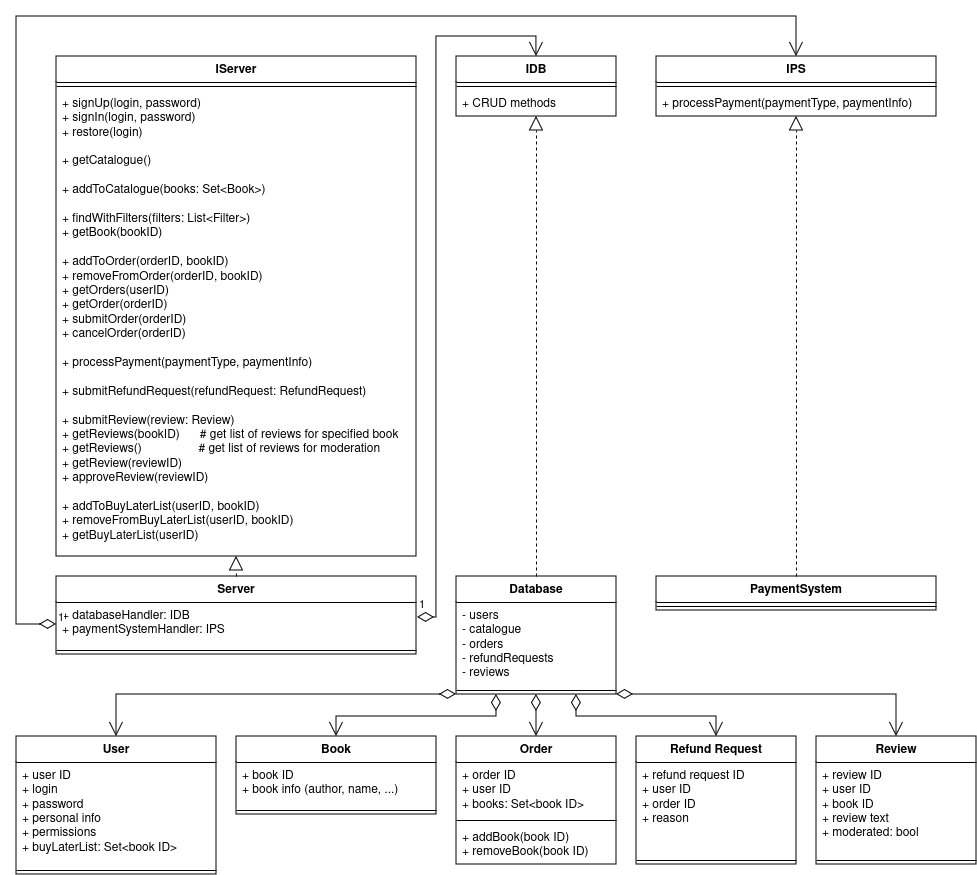

The diagram above was exported from draw.io. Its source (the exported page's mxGraphModel, read from the mxfile embedded in the PNG):
<mxGraphModel dx="1362" dy="916" grid="1" gridSize="10" guides="1" tooltips="1" connect="1" arrows="1" fold="1" page="1" pageScale="1" pageWidth="850" pageHeight="1100" math="0" shadow="0">
  <root>
    <mxCell id="0" />
    <mxCell id="1" parent="0" />
    <mxCell id="4xrJ8qp__skgGxHA7bpz-4" value="User" style="swimlane;fontStyle=1;align=center;verticalAlign=top;childLayout=stackLayout;horizontal=1;startSize=26;horizontalStack=0;resizeParent=1;resizeParentMax=0;resizeLast=0;collapsible=1;marginBottom=0;whiteSpace=wrap;html=1;" vertex="1" parent="1">
      <mxGeometry x="40" y="740" width="200" height="138" as="geometry" />
    </mxCell>
    <mxCell id="4xrJ8qp__skgGxHA7bpz-5" value="&lt;div&gt;+ user ID&lt;br&gt;&lt;/div&gt;&lt;div&gt;+ login&lt;/div&gt;&lt;div&gt;+ password&lt;br&gt;&lt;/div&gt;&lt;div&gt;+ personal info&lt;br&gt;&lt;/div&gt;&lt;div&gt;+ permissions&lt;br&gt;&lt;/div&gt;&lt;div&gt;+ buyLaterList: Set&amp;lt;book ID&amp;gt;&lt;br&gt;&lt;/div&gt;" style="text;strokeColor=none;fillColor=none;align=left;verticalAlign=top;spacingLeft=4;spacingRight=4;overflow=hidden;rotatable=0;points=[[0,0.5],[1,0.5]];portConstraint=eastwest;whiteSpace=wrap;html=1;" vertex="1" parent="4xrJ8qp__skgGxHA7bpz-4">
      <mxGeometry y="26" width="200" height="104" as="geometry" />
    </mxCell>
    <mxCell id="4xrJ8qp__skgGxHA7bpz-6" value="" style="line;strokeWidth=1;fillColor=none;align=left;verticalAlign=middle;spacingTop=-1;spacingLeft=3;spacingRight=3;rotatable=0;labelPosition=right;points=[];portConstraint=eastwest;strokeColor=inherit;" vertex="1" parent="4xrJ8qp__skgGxHA7bpz-4">
      <mxGeometry y="130" width="200" height="8" as="geometry" />
    </mxCell>
    <mxCell id="4xrJ8qp__skgGxHA7bpz-8" value="Order" style="swimlane;fontStyle=1;align=center;verticalAlign=top;childLayout=stackLayout;horizontal=1;startSize=26;horizontalStack=0;resizeParent=1;resizeParentMax=0;resizeLast=0;collapsible=1;marginBottom=0;whiteSpace=wrap;html=1;" vertex="1" parent="1">
      <mxGeometry x="480" y="740" width="160" height="128" as="geometry" />
    </mxCell>
    <mxCell id="4xrJ8qp__skgGxHA7bpz-9" value="+ order ID&lt;br&gt;&lt;div&gt;+ user ID&lt;br&gt;&lt;/div&gt;&lt;div&gt;+ books: Set&amp;lt;book ID&amp;gt;&lt;/div&gt;" style="text;strokeColor=none;fillColor=none;align=left;verticalAlign=top;spacingLeft=4;spacingRight=4;overflow=hidden;rotatable=0;points=[[0,0.5],[1,0.5]];portConstraint=eastwest;whiteSpace=wrap;html=1;" vertex="1" parent="4xrJ8qp__skgGxHA7bpz-8">
      <mxGeometry y="26" width="160" height="54" as="geometry" />
    </mxCell>
    <mxCell id="4xrJ8qp__skgGxHA7bpz-10" value="" style="line;strokeWidth=1;fillColor=none;align=left;verticalAlign=middle;spacingTop=-1;spacingLeft=3;spacingRight=3;rotatable=0;labelPosition=right;points=[];portConstraint=eastwest;strokeColor=inherit;" vertex="1" parent="4xrJ8qp__skgGxHA7bpz-8">
      <mxGeometry y="80" width="160" height="8" as="geometry" />
    </mxCell>
    <mxCell id="4xrJ8qp__skgGxHA7bpz-11" value="&lt;div&gt;+ addBook(book ID)&lt;/div&gt;&lt;div&gt;+ removeBook(book ID)&lt;br&gt;&lt;/div&gt;" style="text;strokeColor=none;fillColor=none;align=left;verticalAlign=top;spacingLeft=4;spacingRight=4;overflow=hidden;rotatable=0;points=[[0,0.5],[1,0.5]];portConstraint=eastwest;whiteSpace=wrap;html=1;" vertex="1" parent="4xrJ8qp__skgGxHA7bpz-8">
      <mxGeometry y="88" width="160" height="40" as="geometry" />
    </mxCell>
    <mxCell id="4xrJ8qp__skgGxHA7bpz-16" value="Database" style="swimlane;fontStyle=1;align=center;verticalAlign=top;childLayout=stackLayout;horizontal=1;startSize=26;horizontalStack=0;resizeParent=1;resizeParentMax=0;resizeLast=0;collapsible=1;marginBottom=0;whiteSpace=wrap;html=1;" vertex="1" parent="1">
      <mxGeometry x="480" y="580" width="160" height="118" as="geometry" />
    </mxCell>
    <mxCell id="4xrJ8qp__skgGxHA7bpz-17" value="&lt;div&gt;- users&lt;/div&gt;&lt;div&gt;- catalogue&lt;/div&gt;&lt;div&gt;- orders&lt;br&gt;&lt;/div&gt;&lt;div&gt;- refundRequests&lt;/div&gt;&lt;div&gt;- reviews&lt;br&gt;&lt;/div&gt;" style="text;strokeColor=none;fillColor=none;align=left;verticalAlign=top;spacingLeft=4;spacingRight=4;overflow=hidden;rotatable=0;points=[[0,0.5],[1,0.5]];portConstraint=eastwest;whiteSpace=wrap;html=1;" vertex="1" parent="4xrJ8qp__skgGxHA7bpz-16">
      <mxGeometry y="26" width="160" height="84" as="geometry" />
    </mxCell>
    <mxCell id="4xrJ8qp__skgGxHA7bpz-18" value="" style="line;strokeWidth=1;fillColor=none;align=left;verticalAlign=middle;spacingTop=-1;spacingLeft=3;spacingRight=3;rotatable=0;labelPosition=right;points=[];portConstraint=eastwest;strokeColor=inherit;" vertex="1" parent="4xrJ8qp__skgGxHA7bpz-16">
      <mxGeometry y="110" width="160" height="8" as="geometry" />
    </mxCell>
    <mxCell id="4xrJ8qp__skgGxHA7bpz-20" value="IServer" style="swimlane;fontStyle=1;align=center;verticalAlign=top;childLayout=stackLayout;horizontal=1;startSize=26;horizontalStack=0;resizeParent=1;resizeParentMax=0;resizeLast=0;collapsible=1;marginBottom=0;whiteSpace=wrap;html=1;" vertex="1" parent="1">
      <mxGeometry x="80" y="60" width="360" height="500" as="geometry" />
    </mxCell>
    <mxCell id="4xrJ8qp__skgGxHA7bpz-22" value="" style="line;strokeWidth=1;fillColor=none;align=left;verticalAlign=middle;spacingTop=-1;spacingLeft=3;spacingRight=3;rotatable=0;labelPosition=right;points=[];portConstraint=eastwest;strokeColor=inherit;" vertex="1" parent="4xrJ8qp__skgGxHA7bpz-20">
      <mxGeometry y="26" width="360" height="8" as="geometry" />
    </mxCell>
    <mxCell id="4xrJ8qp__skgGxHA7bpz-23" value="&lt;div&gt;+ signUp(login, password)&lt;/div&gt;&lt;div&gt;+ signIn(login, password)&lt;/div&gt;&lt;div&gt;+ restore(login)&lt;br&gt;&lt;/div&gt;&lt;div&gt;&lt;br&gt;&lt;/div&gt;&lt;div&gt;+ getCatalogue()&lt;/div&gt;&lt;div&gt;&lt;br&gt;&lt;/div&gt;&lt;div&gt;+ addToCatalogue(books: Set&amp;lt;Book&amp;gt;)&lt;/div&gt;&lt;div&gt;&lt;br&gt;&lt;/div&gt;&lt;div&gt;+ findWithFilters(filters: List&amp;lt;Filter&amp;gt;)&lt;br&gt;&lt;/div&gt;&lt;div&gt;+ getBook(bookID)&lt;br&gt;&lt;/div&gt;&lt;div&gt;&lt;br&gt;&lt;/div&gt;&lt;div&gt;+ addToOrder(orderID, bookID)&lt;/div&gt;&lt;div&gt;+ removeFromOrder(orderID, bookID)&lt;/div&gt;&lt;div&gt;+ getOrders(userID)&lt;br&gt;&lt;/div&gt;&lt;div&gt;+ getOrder(orderID)&lt;br&gt;&lt;/div&gt;&lt;div&gt;+ submitOrder(orderID)&lt;/div&gt;&lt;div&gt;+ cancelOrder(orderID)&lt;/div&gt;&lt;div&gt;&lt;br&gt;&lt;/div&gt;&lt;div&gt;+ processPayment(paymentType, paymentInfo)&lt;/div&gt;&lt;div&gt;&lt;br&gt;&lt;/div&gt;&lt;div&gt;+ submitRefundRequest(refundRequest: RefundRequest)&lt;/div&gt;&lt;div&gt;&lt;br&gt;&lt;/div&gt;&lt;div&gt;+ submitReview(review: Review)&lt;/div&gt;&lt;div&gt;+ getReviews(bookID)&amp;nbsp;&amp;nbsp;&amp;nbsp;&amp;nbsp;&amp;nbsp; # get list of reviews for specified book&lt;br&gt;&lt;/div&gt;&lt;div&gt;+ getReviews()&amp;nbsp;&amp;nbsp;&amp;nbsp;&amp;nbsp;&amp;nbsp;&amp;nbsp;&amp;nbsp;&amp;nbsp;&amp;nbsp;&amp;nbsp;&amp;nbsp;&amp;nbsp;&amp;nbsp;&amp;nbsp;&amp;nbsp;&amp;nbsp; # get list of reviews for moderation&lt;br&gt;&lt;/div&gt;&lt;div&gt;+ getReview(reviewID)&lt;br&gt;&lt;/div&gt;&lt;div&gt;+ approveReview(reviewID)&lt;br&gt;&lt;/div&gt;&lt;div&gt;&lt;br&gt;&lt;/div&gt;&lt;div&gt;+ addToBuyLaterList(userID, bookID)&lt;/div&gt;&lt;div&gt;+ removeFromBuyLaterList(userID, bookID)&lt;/div&gt;&lt;div&gt;+ getBuyLaterList(userID)&lt;br&gt;&lt;/div&gt;" style="text;strokeColor=none;fillColor=none;align=left;verticalAlign=top;spacingLeft=4;spacingRight=4;overflow=hidden;rotatable=0;points=[[0,0.5],[1,0.5]];portConstraint=eastwest;whiteSpace=wrap;html=1;" vertex="1" parent="4xrJ8qp__skgGxHA7bpz-20">
      <mxGeometry y="34" width="360" height="466" as="geometry" />
    </mxCell>
    <mxCell id="4xrJ8qp__skgGxHA7bpz-25" value="IPS" style="swimlane;fontStyle=1;align=center;verticalAlign=top;childLayout=stackLayout;horizontal=1;startSize=26;horizontalStack=0;resizeParent=1;resizeParentMax=0;resizeLast=0;collapsible=1;marginBottom=0;whiteSpace=wrap;html=1;" vertex="1" parent="1">
      <mxGeometry x="680" y="60" width="280" height="60" as="geometry" />
    </mxCell>
    <mxCell id="4xrJ8qp__skgGxHA7bpz-27" value="" style="line;strokeWidth=1;fillColor=none;align=left;verticalAlign=middle;spacingTop=-1;spacingLeft=3;spacingRight=3;rotatable=0;labelPosition=right;points=[];portConstraint=eastwest;strokeColor=inherit;" vertex="1" parent="4xrJ8qp__skgGxHA7bpz-25">
      <mxGeometry y="26" width="280" height="8" as="geometry" />
    </mxCell>
    <mxCell id="4xrJ8qp__skgGxHA7bpz-28" value="+ processPayment(paymentType, paymentInfo)" style="text;strokeColor=none;fillColor=none;align=left;verticalAlign=top;spacingLeft=4;spacingRight=4;overflow=hidden;rotatable=0;points=[[0,0.5],[1,0.5]];portConstraint=eastwest;whiteSpace=wrap;html=1;" vertex="1" parent="4xrJ8qp__skgGxHA7bpz-25">
      <mxGeometry y="34" width="280" height="26" as="geometry" />
    </mxCell>
    <mxCell id="4xrJ8qp__skgGxHA7bpz-29" value="Book" style="swimlane;fontStyle=1;align=center;verticalAlign=top;childLayout=stackLayout;horizontal=1;startSize=26;horizontalStack=0;resizeParent=1;resizeParentMax=0;resizeLast=0;collapsible=1;marginBottom=0;whiteSpace=wrap;html=1;" vertex="1" parent="1">
      <mxGeometry x="260" y="740" width="200" height="78" as="geometry" />
    </mxCell>
    <mxCell id="4xrJ8qp__skgGxHA7bpz-30" value="&lt;div&gt;+ book ID&lt;/div&gt;&lt;div&gt;+ book info (author, name, ...)&lt;br&gt;&lt;/div&gt;" style="text;strokeColor=none;fillColor=none;align=left;verticalAlign=top;spacingLeft=4;spacingRight=4;overflow=hidden;rotatable=0;points=[[0,0.5],[1,0.5]];portConstraint=eastwest;whiteSpace=wrap;html=1;" vertex="1" parent="4xrJ8qp__skgGxHA7bpz-29">
      <mxGeometry y="26" width="200" height="44" as="geometry" />
    </mxCell>
    <mxCell id="4xrJ8qp__skgGxHA7bpz-31" value="" style="line;strokeWidth=1;fillColor=none;align=left;verticalAlign=middle;spacingTop=-1;spacingLeft=3;spacingRight=3;rotatable=0;labelPosition=right;points=[];portConstraint=eastwest;strokeColor=inherit;" vertex="1" parent="4xrJ8qp__skgGxHA7bpz-29">
      <mxGeometry y="70" width="200" height="8" as="geometry" />
    </mxCell>
    <mxCell id="4xrJ8qp__skgGxHA7bpz-33" value="IDB" style="swimlane;fontStyle=1;align=center;verticalAlign=top;childLayout=stackLayout;horizontal=1;startSize=26;horizontalStack=0;resizeParent=1;resizeParentMax=0;resizeLast=0;collapsible=1;marginBottom=0;whiteSpace=wrap;html=1;" vertex="1" parent="1">
      <mxGeometry x="480" y="60" width="160" height="60" as="geometry" />
    </mxCell>
    <mxCell id="4xrJ8qp__skgGxHA7bpz-35" value="" style="line;strokeWidth=1;fillColor=none;align=left;verticalAlign=middle;spacingTop=-1;spacingLeft=3;spacingRight=3;rotatable=0;labelPosition=right;points=[];portConstraint=eastwest;strokeColor=inherit;" vertex="1" parent="4xrJ8qp__skgGxHA7bpz-33">
      <mxGeometry y="26" width="160" height="8" as="geometry" />
    </mxCell>
    <mxCell id="4xrJ8qp__skgGxHA7bpz-36" value="+ CRUD methods" style="text;strokeColor=none;fillColor=none;align=left;verticalAlign=top;spacingLeft=4;spacingRight=4;overflow=hidden;rotatable=0;points=[[0,0.5],[1,0.5]];portConstraint=eastwest;whiteSpace=wrap;html=1;" vertex="1" parent="4xrJ8qp__skgGxHA7bpz-33">
      <mxGeometry y="34" width="160" height="26" as="geometry" />
    </mxCell>
    <mxCell id="4xrJ8qp__skgGxHA7bpz-37" value="Server" style="swimlane;fontStyle=1;align=center;verticalAlign=top;childLayout=stackLayout;horizontal=1;startSize=26;horizontalStack=0;resizeParent=1;resizeParentMax=0;resizeLast=0;collapsible=1;marginBottom=0;whiteSpace=wrap;html=1;" vertex="1" parent="1">
      <mxGeometry x="80" y="580" width="360" height="78" as="geometry" />
    </mxCell>
    <mxCell id="4xrJ8qp__skgGxHA7bpz-38" value="&lt;div&gt;+ databaseHandler: IDB&lt;/div&gt;&lt;div&gt;+ paymentSystemHandler: IPS&lt;/div&gt;" style="text;strokeColor=none;fillColor=none;align=left;verticalAlign=top;spacingLeft=4;spacingRight=4;overflow=hidden;rotatable=0;points=[[0,0.5],[1,0.5]];portConstraint=eastwest;whiteSpace=wrap;html=1;" vertex="1" parent="4xrJ8qp__skgGxHA7bpz-37">
      <mxGeometry y="26" width="360" height="44" as="geometry" />
    </mxCell>
    <mxCell id="4xrJ8qp__skgGxHA7bpz-39" value="" style="line;strokeWidth=1;fillColor=none;align=left;verticalAlign=middle;spacingTop=-1;spacingLeft=3;spacingRight=3;rotatable=0;labelPosition=right;points=[];portConstraint=eastwest;strokeColor=inherit;" vertex="1" parent="4xrJ8qp__skgGxHA7bpz-37">
      <mxGeometry y="70" width="360" height="8" as="geometry" />
    </mxCell>
    <mxCell id="4xrJ8qp__skgGxHA7bpz-42" value="PaymentSystem" style="swimlane;fontStyle=1;align=center;verticalAlign=top;childLayout=stackLayout;horizontal=1;startSize=26;horizontalStack=0;resizeParent=1;resizeParentMax=0;resizeLast=0;collapsible=1;marginBottom=0;whiteSpace=wrap;html=1;" vertex="1" parent="1">
      <mxGeometry x="680" y="580" width="280" height="34" as="geometry" />
    </mxCell>
    <mxCell id="4xrJ8qp__skgGxHA7bpz-44" value="" style="line;strokeWidth=1;fillColor=none;align=left;verticalAlign=middle;spacingTop=-1;spacingLeft=3;spacingRight=3;rotatable=0;labelPosition=right;points=[];portConstraint=eastwest;strokeColor=inherit;" vertex="1" parent="4xrJ8qp__skgGxHA7bpz-42">
      <mxGeometry y="26" width="280" height="8" as="geometry" />
    </mxCell>
    <mxCell id="4xrJ8qp__skgGxHA7bpz-46" value="" style="endArrow=block;dashed=1;endFill=0;endSize=12;html=1;rounded=0;exitX=0.5;exitY=0;exitDx=0;exitDy=0;" edge="1" parent="1" source="4xrJ8qp__skgGxHA7bpz-37" target="4xrJ8qp__skgGxHA7bpz-23">
      <mxGeometry width="160" relative="1" as="geometry">
        <mxPoint x="130" y="650" as="sourcePoint" />
        <mxPoint x="290" y="650" as="targetPoint" />
      </mxGeometry>
    </mxCell>
    <mxCell id="4xrJ8qp__skgGxHA7bpz-47" value="" style="endArrow=block;dashed=1;endFill=0;endSize=12;html=1;rounded=0;exitX=0.5;exitY=0;exitDx=0;exitDy=0;entryX=0.5;entryY=1;entryDx=0;entryDy=0;" edge="1" parent="1" source="4xrJ8qp__skgGxHA7bpz-16" target="4xrJ8qp__skgGxHA7bpz-33">
      <mxGeometry width="160" relative="1" as="geometry">
        <mxPoint x="440" y="530" as="sourcePoint" />
        <mxPoint x="600" y="530" as="targetPoint" />
      </mxGeometry>
    </mxCell>
    <mxCell id="4xrJ8qp__skgGxHA7bpz-48" value="" style="endArrow=block;dashed=1;endFill=0;endSize=12;html=1;rounded=0;exitX=0.5;exitY=0;exitDx=0;exitDy=0;" edge="1" parent="1" source="4xrJ8qp__skgGxHA7bpz-42" target="4xrJ8qp__skgGxHA7bpz-28">
      <mxGeometry width="160" relative="1" as="geometry">
        <mxPoint x="440" y="530" as="sourcePoint" />
        <mxPoint x="600" y="530" as="targetPoint" />
      </mxGeometry>
    </mxCell>
    <mxCell id="4xrJ8qp__skgGxHA7bpz-49" value="1" style="endArrow=open;html=1;endSize=12;startArrow=diamondThin;startSize=14;startFill=0;edgeStyle=orthogonalEdgeStyle;align=left;verticalAlign=bottom;rounded=0;exitX=1.003;exitY=0.341;exitDx=0;exitDy=0;exitPerimeter=0;entryX=0.5;entryY=0;entryDx=0;entryDy=0;" edge="1" parent="1" source="4xrJ8qp__skgGxHA7bpz-38" target="4xrJ8qp__skgGxHA7bpz-33">
      <mxGeometry x="-1" y="3" relative="1" as="geometry">
        <mxPoint x="440" y="530" as="sourcePoint" />
        <mxPoint x="460" y="120" as="targetPoint" />
        <Array as="points">
          <mxPoint x="460" y="621" />
          <mxPoint x="460" y="40" />
          <mxPoint x="560" y="40" />
        </Array>
      </mxGeometry>
    </mxCell>
    <mxCell id="4xrJ8qp__skgGxHA7bpz-50" value="1" style="endArrow=open;html=1;endSize=12;startArrow=diamondThin;startSize=14;startFill=0;edgeStyle=orthogonalEdgeStyle;align=left;verticalAlign=bottom;rounded=0;exitX=0;exitY=0.5;exitDx=0;exitDy=0;entryX=0.5;entryY=0;entryDx=0;entryDy=0;" edge="1" parent="1" source="4xrJ8qp__skgGxHA7bpz-38" target="4xrJ8qp__skgGxHA7bpz-25">
      <mxGeometry x="-1" y="3" relative="1" as="geometry">
        <mxPoint x="50" y="628" as="sourcePoint" />
        <mxPoint x="790" y="140" as="targetPoint" />
        <Array as="points">
          <mxPoint x="40" y="628" />
          <mxPoint x="40" y="20" />
          <mxPoint x="820" y="20" />
        </Array>
      </mxGeometry>
    </mxCell>
    <mxCell id="4xrJ8qp__skgGxHA7bpz-51" value="Refund Request" style="swimlane;fontStyle=1;align=center;verticalAlign=top;childLayout=stackLayout;horizontal=1;startSize=26;horizontalStack=0;resizeParent=1;resizeParentMax=0;resizeLast=0;collapsible=1;marginBottom=0;whiteSpace=wrap;html=1;" vertex="1" parent="1">
      <mxGeometry x="660" y="740" width="160" height="128" as="geometry" />
    </mxCell>
    <mxCell id="4xrJ8qp__skgGxHA7bpz-52" value="&lt;div&gt;+ refund request ID&lt;/div&gt;&lt;div&gt;+ user ID&lt;/div&gt;&lt;div&gt;+ order ID&lt;/div&gt;&lt;div&gt;+ reason&lt;br&gt;&lt;/div&gt;" style="text;strokeColor=none;fillColor=none;align=left;verticalAlign=top;spacingLeft=4;spacingRight=4;overflow=hidden;rotatable=0;points=[[0,0.5],[1,0.5]];portConstraint=eastwest;whiteSpace=wrap;html=1;" vertex="1" parent="4xrJ8qp__skgGxHA7bpz-51">
      <mxGeometry y="26" width="160" height="94" as="geometry" />
    </mxCell>
    <mxCell id="4xrJ8qp__skgGxHA7bpz-53" value="" style="line;strokeWidth=1;fillColor=none;align=left;verticalAlign=middle;spacingTop=-1;spacingLeft=3;spacingRight=3;rotatable=0;labelPosition=right;points=[];portConstraint=eastwest;strokeColor=inherit;" vertex="1" parent="4xrJ8qp__skgGxHA7bpz-51">
      <mxGeometry y="120" width="160" height="8" as="geometry" />
    </mxCell>
    <mxCell id="4xrJ8qp__skgGxHA7bpz-55" value="Review" style="swimlane;fontStyle=1;align=center;verticalAlign=top;childLayout=stackLayout;horizontal=1;startSize=26;horizontalStack=0;resizeParent=1;resizeParentMax=0;resizeLast=0;collapsible=1;marginBottom=0;whiteSpace=wrap;html=1;" vertex="1" parent="1">
      <mxGeometry x="840" y="740" width="160" height="128" as="geometry" />
    </mxCell>
    <mxCell id="4xrJ8qp__skgGxHA7bpz-56" value="&lt;div&gt;+ review ID&lt;/div&gt;&lt;div&gt;+ user ID&lt;/div&gt;&lt;div&gt;+ book ID&lt;br&gt;&lt;/div&gt;&lt;div&gt;+ review text&lt;/div&gt;&lt;div&gt;+ moderated: bool&lt;br&gt;&lt;/div&gt;" style="text;strokeColor=none;fillColor=none;align=left;verticalAlign=top;spacingLeft=4;spacingRight=4;overflow=hidden;rotatable=0;points=[[0,0.5],[1,0.5]];portConstraint=eastwest;whiteSpace=wrap;html=1;" vertex="1" parent="4xrJ8qp__skgGxHA7bpz-55">
      <mxGeometry y="26" width="160" height="94" as="geometry" />
    </mxCell>
    <mxCell id="4xrJ8qp__skgGxHA7bpz-57" value="" style="line;strokeWidth=1;fillColor=none;align=left;verticalAlign=middle;spacingTop=-1;spacingLeft=3;spacingRight=3;rotatable=0;labelPosition=right;points=[];portConstraint=eastwest;strokeColor=inherit;" vertex="1" parent="4xrJ8qp__skgGxHA7bpz-55">
      <mxGeometry y="120" width="160" height="8" as="geometry" />
    </mxCell>
    <mxCell id="4xrJ8qp__skgGxHA7bpz-60" value="" style="endArrow=open;html=1;endSize=12;startArrow=diamondThin;startSize=14;startFill=0;edgeStyle=orthogonalEdgeStyle;align=left;verticalAlign=bottom;rounded=0;exitX=0.25;exitY=1;exitDx=0;exitDy=0;entryX=0.5;entryY=0;entryDx=0;entryDy=0;" edge="1" parent="1" source="4xrJ8qp__skgGxHA7bpz-16" target="4xrJ8qp__skgGxHA7bpz-29">
      <mxGeometry x="-1" y="3" relative="1" as="geometry">
        <mxPoint x="440" y="530" as="sourcePoint" />
        <mxPoint x="600" y="530" as="targetPoint" />
        <Array as="points">
          <mxPoint x="520" y="720" />
          <mxPoint x="360" y="720" />
        </Array>
      </mxGeometry>
    </mxCell>
    <mxCell id="4xrJ8qp__skgGxHA7bpz-61" value="" style="endArrow=open;html=1;endSize=12;startArrow=diamondThin;startSize=14;startFill=0;edgeStyle=orthogonalEdgeStyle;align=left;verticalAlign=bottom;rounded=0;entryX=0.5;entryY=0;entryDx=0;entryDy=0;exitX=0;exitY=1;exitDx=0;exitDy=0;" edge="1" parent="1" source="4xrJ8qp__skgGxHA7bpz-16" target="4xrJ8qp__skgGxHA7bpz-4">
      <mxGeometry x="-1" y="3" relative="1" as="geometry">
        <mxPoint x="470" y="698" as="sourcePoint" />
        <mxPoint x="600" y="530" as="targetPoint" />
        <Array as="points">
          <mxPoint x="140" y="698" />
        </Array>
      </mxGeometry>
    </mxCell>
    <mxCell id="4xrJ8qp__skgGxHA7bpz-62" value="" style="endArrow=open;html=1;endSize=12;startArrow=diamondThin;startSize=14;startFill=0;edgeStyle=orthogonalEdgeStyle;align=left;verticalAlign=bottom;rounded=0;exitX=0.5;exitY=1;exitDx=0;exitDy=0;entryX=0.5;entryY=0;entryDx=0;entryDy=0;" edge="1" parent="1" source="4xrJ8qp__skgGxHA7bpz-16" target="4xrJ8qp__skgGxHA7bpz-8">
      <mxGeometry x="-1" y="3" relative="1" as="geometry">
        <mxPoint x="440" y="530" as="sourcePoint" />
        <mxPoint x="600" y="530" as="targetPoint" />
        <Array as="points">
          <mxPoint x="560" y="730" />
          <mxPoint x="560" y="730" />
        </Array>
      </mxGeometry>
    </mxCell>
    <mxCell id="4xrJ8qp__skgGxHA7bpz-63" value="" style="endArrow=open;html=1;endSize=12;startArrow=diamondThin;startSize=14;startFill=0;edgeStyle=orthogonalEdgeStyle;align=left;verticalAlign=bottom;rounded=0;exitX=0.75;exitY=1;exitDx=0;exitDy=0;entryX=0.5;entryY=0;entryDx=0;entryDy=0;" edge="1" parent="1" source="4xrJ8qp__skgGxHA7bpz-16" target="4xrJ8qp__skgGxHA7bpz-51">
      <mxGeometry x="-1" y="3" relative="1" as="geometry">
        <mxPoint x="440" y="530" as="sourcePoint" />
        <mxPoint x="600" y="530" as="targetPoint" />
        <Array as="points">
          <mxPoint x="600" y="720" />
          <mxPoint x="740" y="720" />
        </Array>
      </mxGeometry>
    </mxCell>
    <mxCell id="4xrJ8qp__skgGxHA7bpz-64" value="" style="endArrow=open;html=1;endSize=12;startArrow=diamondThin;startSize=14;startFill=0;edgeStyle=orthogonalEdgeStyle;align=left;verticalAlign=bottom;rounded=0;exitX=1;exitY=1;exitDx=0;exitDy=0;entryX=0.5;entryY=0;entryDx=0;entryDy=0;" edge="1" parent="1" source="4xrJ8qp__skgGxHA7bpz-16" target="4xrJ8qp__skgGxHA7bpz-55">
      <mxGeometry x="-1" y="3" relative="1" as="geometry">
        <mxPoint x="440" y="530" as="sourcePoint" />
        <mxPoint x="600" y="530" as="targetPoint" />
        <Array as="points">
          <mxPoint x="920" y="698" />
        </Array>
      </mxGeometry>
    </mxCell>
  </root>
</mxGraphModel>